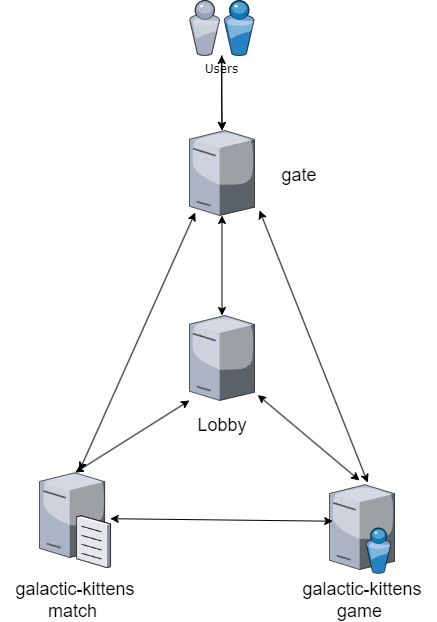

The diagram above was exported from draw.io. Its source (the exported page's mxGraphModel, read from the mxfile embedded in the PNG):
<mxGraphModel dx="693" dy="948" grid="1" gridSize="10" guides="1" tooltips="1" connect="1" arrows="1" fold="1" page="1" pageScale="1" pageWidth="1100" pageHeight="850" background="none" math="0" shadow="0">
  <root>
    <mxCell id="0" />
    <mxCell id="1" parent="0" />
    <mxCell id="7d933b09d9755ecc-4" value="" style="verticalLabelPosition=bottom;aspect=fixed;html=1;verticalAlign=top;strokeColor=none;shape=mxgraph.citrix.directory_server;rounded=0;shadow=0;comic=0;fontFamily=Verdana;" parent="1" vertex="1">
      <mxGeometry x="1740" y="594.25" width="65" height="88.5" as="geometry" />
    </mxCell>
    <mxCell id="7d933b09d9755ecc-5" value="" style="verticalLabelPosition=bottom;aspect=fixed;html=1;verticalAlign=top;strokeColor=none;shape=mxgraph.citrix.file_server;rounded=0;shadow=0;comic=0;fontFamily=Verdana;" parent="1" vertex="1">
      <mxGeometry x="1450" y="580" width="71" height="97" as="geometry" />
    </mxCell>
    <mxCell id="DiQfPqqj8r6oqUWPfyo4-2" value="" style="edgeStyle=orthogonalEdgeStyle;rounded=0;orthogonalLoop=1;jettySize=auto;html=1;" edge="1" parent="1" source="7d933b09d9755ecc-20" target="7d933b09d9755ecc-21">
      <mxGeometry relative="1" as="geometry" />
    </mxCell>
    <mxCell id="DiQfPqqj8r6oqUWPfyo4-4" value="" style="edgeStyle=orthogonalEdgeStyle;rounded=0;orthogonalLoop=1;jettySize=auto;html=1;startArrow=classic;startFill=1;" edge="1" parent="1" source="7d933b09d9755ecc-20" target="7d933b09d9755ecc-21">
      <mxGeometry relative="1" as="geometry" />
    </mxCell>
    <mxCell id="7d933b09d9755ecc-20" value="Users" style="verticalLabelPosition=bottom;aspect=fixed;html=1;verticalAlign=top;strokeColor=none;shape=mxgraph.citrix.users;rounded=0;shadow=0;comic=0;fontFamily=Verdana;" parent="1" vertex="1">
      <mxGeometry x="1600" y="110" width="64.5" height="55" as="geometry" />
    </mxCell>
    <mxCell id="DiQfPqqj8r6oqUWPfyo4-3" value="" style="edgeStyle=orthogonalEdgeStyle;rounded=0;orthogonalLoop=1;jettySize=auto;html=1;startArrow=classic;startFill=1;" edge="1" parent="1" source="7d933b09d9755ecc-21" target="7d933b09d9755ecc-38">
      <mxGeometry relative="1" as="geometry" />
    </mxCell>
    <mxCell id="7d933b09d9755ecc-21" value="" style="verticalLabelPosition=bottom;aspect=fixed;html=1;verticalAlign=top;strokeColor=none;shape=mxgraph.citrix.tower_server;rounded=0;shadow=0;comic=0;fontFamily=Verdana;" parent="1" vertex="1">
      <mxGeometry x="1600" y="240" width="65" height="85" as="geometry" />
    </mxCell>
    <mxCell id="7d933b09d9755ecc-38" value="" style="verticalLabelPosition=bottom;aspect=fixed;html=1;verticalAlign=top;strokeColor=none;shape=mxgraph.citrix.tower_server;rounded=0;shadow=0;comic=0;fontFamily=Verdana;" parent="1" vertex="1">
      <mxGeometry x="1600" y="425" width="65" height="85" as="geometry" />
    </mxCell>
    <mxCell id="DiQfPqqj8r6oqUWPfyo4-5" value="gate" style="text;html=1;strokeColor=none;fillColor=none;align=center;verticalAlign=middle;whiteSpace=wrap;rounded=0;labelBackgroundColor=default;fontSize=18;" vertex="1" parent="1">
      <mxGeometry x="1680" y="270" width="60" height="30" as="geometry" />
    </mxCell>
    <mxCell id="DiQfPqqj8r6oqUWPfyo4-6" value="&lt;font style=&quot;font-size: 18px;&quot;&gt;Lobby&lt;/font&gt;" style="text;html=1;strokeColor=none;fillColor=none;align=center;verticalAlign=middle;whiteSpace=wrap;rounded=0;" vertex="1" parent="1">
      <mxGeometry x="1602.5" y="520" width="60" height="30" as="geometry" />
    </mxCell>
    <mxCell id="DiQfPqqj8r6oqUWPfyo4-8" value="" style="endArrow=classic;startArrow=classic;html=1;rounded=0;exitX=0.588;exitY=-0.025;exitDx=0;exitDy=0;exitPerimeter=0;entryX=1.077;entryY=0.941;entryDx=0;entryDy=0;entryPerimeter=0;" edge="1" parent="1" source="7d933b09d9755ecc-4" target="7d933b09d9755ecc-21">
      <mxGeometry width="50" height="50" relative="1" as="geometry">
        <mxPoint x="1750" y="580" as="sourcePoint" />
        <mxPoint x="1800" y="530" as="targetPoint" />
      </mxGeometry>
    </mxCell>
    <mxCell id="DiQfPqqj8r6oqUWPfyo4-9" value="" style="endArrow=classic;html=1;rounded=0;entryX=1.05;entryY=0.935;entryDx=0;entryDy=0;entryPerimeter=0;startArrow=classic;startFill=1;" edge="1" parent="1" target="7d933b09d9755ecc-38">
      <mxGeometry width="50" height="50" relative="1" as="geometry">
        <mxPoint x="1770" y="590" as="sourcePoint" />
        <mxPoint x="1800" y="530" as="targetPoint" />
      </mxGeometry>
    </mxCell>
    <mxCell id="DiQfPqqj8r6oqUWPfyo4-11" value="" style="endArrow=classic;startArrow=classic;html=1;rounded=0;exitX=0.504;exitY=0.021;exitDx=0;exitDy=0;exitPerimeter=0;entryX=0;entryY=1;entryDx=0;entryDy=0;entryPerimeter=0;" edge="1" parent="1" source="7d933b09d9755ecc-5" target="7d933b09d9755ecc-38">
      <mxGeometry width="50" height="50" relative="1" as="geometry">
        <mxPoint x="1750" y="580" as="sourcePoint" />
        <mxPoint x="1590" y="510" as="targetPoint" />
      </mxGeometry>
    </mxCell>
    <mxCell id="DiQfPqqj8r6oqUWPfyo4-12" value="" style="endArrow=classic;startArrow=classic;html=1;rounded=0;entryX=0.088;entryY=0.965;entryDx=0;entryDy=0;entryPerimeter=0;" edge="1" parent="1" target="7d933b09d9755ecc-21">
      <mxGeometry width="50" height="50" relative="1" as="geometry">
        <mxPoint x="1490" y="580" as="sourcePoint" />
        <mxPoint x="1800" y="530" as="targetPoint" />
      </mxGeometry>
    </mxCell>
    <mxCell id="DiQfPqqj8r6oqUWPfyo4-13" value="" style="endArrow=classic;startArrow=classic;html=1;rounded=0;exitX=0.996;exitY=0.497;exitDx=0;exitDy=0;exitPerimeter=0;entryX=0.05;entryY=0.412;entryDx=0;entryDy=0;entryPerimeter=0;" edge="1" parent="1" source="7d933b09d9755ecc-5" target="7d933b09d9755ecc-4">
      <mxGeometry width="50" height="50" relative="1" as="geometry">
        <mxPoint x="1750" y="580" as="sourcePoint" />
        <mxPoint x="1730" y="630" as="targetPoint" />
      </mxGeometry>
    </mxCell>
    <mxCell id="DiQfPqqj8r6oqUWPfyo4-14" value="&lt;font style=&quot;font-size: 18px;&quot;&gt;galactic-kittens match&amp;nbsp;&lt;/font&gt;" style="text;html=1;strokeColor=none;fillColor=none;align=center;verticalAlign=middle;whiteSpace=wrap;rounded=0;" vertex="1" parent="1">
      <mxGeometry x="1410.5" y="690" width="150" height="40" as="geometry" />
    </mxCell>
    <mxCell id="DiQfPqqj8r6oqUWPfyo4-15" value="&lt;font style=&quot;font-size: 18px;&quot;&gt;galactic-kittens game&amp;nbsp;&lt;/font&gt;" style="text;html=1;strokeColor=none;fillColor=none;align=center;verticalAlign=middle;whiteSpace=wrap;rounded=0;" vertex="1" parent="1">
      <mxGeometry x="1697.5" y="690" width="150" height="40" as="geometry" />
    </mxCell>
  </root>
</mxGraphModel>